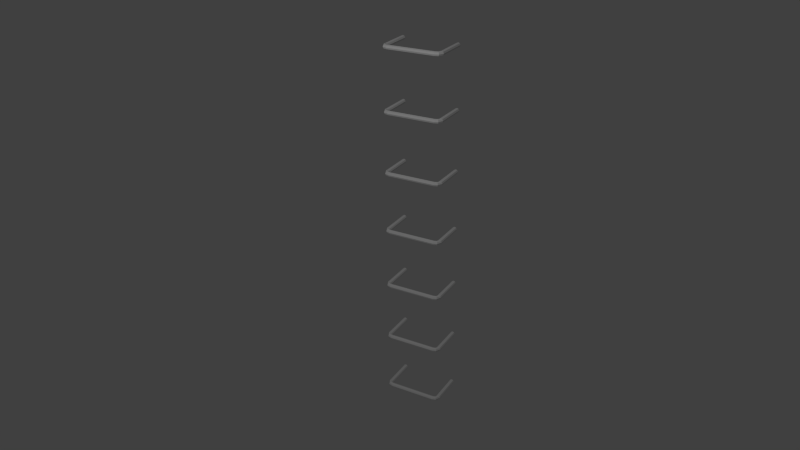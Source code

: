 # Source: leiter1_zumBearbeiten_.blend  (saved by Blender 2.70.0; exported with 4.5.12 LTS)
import bpy
from mathutils import Matrix  # noqa: F401  (used for matrix-valued properties, if any)

bpy.ops.wm.read_factory_settings(use_empty=True)
scene = bpy.context.scene
scene.name = 'Scene'

# ---- collections
col_collection_1 = bpy.data.collections.new('Collection 1'); scene.collection.children.link(col_collection_1)

# ---- world
world_world = bpy.data.worlds.new('World'); scene.world = world_world
world_world.color = (0.05088, 0.05088, 0.05088)
world_world.use_sun_shadow = False
world_world.sun_shadow_jitter_overblur = 0.0
world_world.cycles.sampling_method = 'MANUAL'
world_world.cycles.sample_map_resolution = 256
world_world.light_settings.ao_factor = 0.2075

# ---- cameras
cam_camera = bpy.data.cameras.new('Camera')
cam_camera.clip_end = 100.0
cam_camera.lens = 35.0
cam_camera.sensor_width = 32.0
cam_camera.sensor_height = 18.0
cam_camera.ortho_scale = 7.314
cam_camera.dof.focus_distance = 0.0
cam_camera.dof.aperture_fstop = 128.0

# ---- lights
light_lamp = bpy.data.lights.new('Lamp', 'POINT')
light_lamp.transmission_factor = 0.0
light_lamp.cutoff_distance = 30.0
light_lamp.energy = 100.0
light_lamp.shadow_buffer_clip_start = 1.001
light_lamp.shadow_soft_size = 0.1
light_lamp.shadow_maximum_resolution = 0.006
light_lamp.use_absolute_resolution = True
light_lamp.cycles.use_multiple_importance_sampling = False

# ---- meshes
me_cylinder_002 = bpy.data.meshes.new('Cylinder.002')
me_cylinder_002.from_pydata([(-2.691e-06, 1.0, 0.0), (-2.691e-06, 1.0, 0.7862), (0.7071, 0.7071, 0.0), (0.7071, 0.7071, 0.7862), (1.0, -4.371e-08, 0.0), (1.0, -4.371e-08, 0.7862), (0.7071, -0.7071, 0.0), (0.7071, -0.7071, 0.7862), (-2.778e-06, -1.0, 0.0), (-2.778e-06, -1.0, 0.7862), (-0.7071, -0.7071, 0.0), (-0.7071, -0.7071, 0.7862), (-1.0, 1.192e-08, 0.0), (-1.0, 1.192e-08, 0.7862), (-0.7071, 0.7071, 0.0), (-0.7071, 0.7071, 0.7862), (-2.063e-06, 1.239, 0.8361), (0.7071, 1.002, 0.8486), (1.0, 0.4317, 0.8788), (0.7071, -0.139, 0.909), (-1.076e-06, -0.3754, 0.9215), (-0.7071, -0.139, 0.909), (-1.0, 0.4317, 0.8788), (-0.7071, 1.002, 0.8486), (-1.818e-06, 1.797, 0.8549), (0.7071, 1.796, 0.8761), (1.0, 1.794, 0.9272), (0.7071, 1.792, 0.9783), (-8.579e-08, 1.791, 0.9995), (-0.7071, 1.792, 0.9783), (-1.0, 1.794, 0.9272), (-0.7071, 1.796, 0.8761), (-1.165e-05, 16.45, 0.8567), (0.7071, 16.45, 0.8779), (1.0, 16.45, 0.929), (0.7071, 16.45, 0.9801), (-9.915e-06, 16.44, 1.001), (-0.7071, 16.45, 0.9801), (-1.0, 16.45, 0.929), (-0.7071, 16.45, 0.8779)], [], [(0, 1, 3, 2), (2, 3, 5, 4), (4, 5, 7, 6), (6, 7, 9, 8), (8, 9, 11, 10), (10, 11, 13, 12), (1, 15, 23, 16), (14, 15, 1, 0), (12, 13, 15, 14), (16, 23, 31, 24), (15, 13, 22, 23), (13, 11, 21, 22), (11, 9, 20, 21), (9, 7, 19, 20), (7, 5, 18, 19), (5, 3, 17, 18), (3, 1, 16, 17), (24, 31, 39, 32), (23, 22, 30, 31), (22, 21, 29, 30), (21, 20, 28, 29), (20, 19, 27, 28), (19, 18, 26, 27), (18, 17, 25, 26), (17, 16, 24, 25), (31, 30, 38, 39), (30, 29, 37, 38), (29, 28, 36, 37), (28, 27, 35, 36), (27, 26, 34, 35), (26, 25, 33, 34), (25, 24, 32, 33)])
me_cylinder_002.use_remesh_preserve_volume = False
me_cylinder_002.use_remesh_preserve_attributes = False
me_cylinder_002.use_mirror_vertex_groups = False
me_cylinder_002.update()

# ---- objects
ob_cylinder = bpy.data.objects.new('Cylinder', me_cylinder_002)
ob_lamp = bpy.data.objects.new('Lamp', light_lamp)
ob_camera = bpy.data.objects.new('Camera', cam_camera)

# ---- transforms, parenting, visibility, modifiers, constraints
ob_cylinder.location = (0.7558, -0.005341, 4.094)
ob_cylinder.rotation_euler = (0.0, 1.571, 0.0)
ob_cylinder.scale = (0.01815, 0.01815, 0.2511)
ob_cylinder.lineart.crease_threshold = 0.0
_m = ob_cylinder.modifiers.new('Mirror', 'MIRROR')
_m.use_axis = (False, False, True)
_m.use_clip = True
_m = ob_cylinder.modifiers.new('Array', 'ARRAY')
_m.count = 7
_m.constant_offset_displace = (0.0, 0.0, 0.0)
_m.relative_offset_displace = (13.9, 0.0, 0.0)
ob_lamp.location = (1.121, -3.107, 5.904)
ob_lamp.rotation_euler = (0.6503, 0.05522, 1.866)
ob_lamp.lock_rotations_4d = False
ob_lamp.empty_display_type = 'ARROWS'
ob_lamp.color = (0.0, 0.0, 0.0, 0.0)
ob_lamp.lineart.crease_threshold = 0.0
ob_camera.location = (3.777, -5.419, 5.776)
ob_camera.rotation_euler = (1.109, 0.01082, 0.5186)
ob_camera.scale = (0.4057, 0.4057, 0.4057)
ob_camera.lock_rotations_4d = False
ob_camera.empty_display_type = 'ARROWS'
ob_camera.color = (0.0, 0.0, 0.0, 0.0)
ob_camera.display_type = 'WIRE'
ob_camera.lineart.crease_threshold = 0.0

# ---- collection membership
col_collection_1.objects.link(ob_cylinder)
col_collection_1.objects.link(ob_lamp)
col_collection_1.objects.link(ob_camera)

# ---- scene / render settings (as saved in the file)
scene.camera = ob_camera
scene.frame_start = 1; scene.frame_end = 250; scene.frame_set(1)
scene.render.engine = 'BLENDER_EEVEE_NEXT'
scene.render.dither_intensity = 0.0
scene.cycles.use_denoising = False
scene.cycles.samples = 10
scene.cycles.sampling_pattern = 'TABULATED_SOBOL'
scene.cycles.light_sampling_threshold = 0.0
scene.cycles.use_adaptive_sampling = False
scene.cycles.use_light_tree = False
scene.cycles.blur_glossy = 0.0
scene.cycles.volume_bounces = 1
scene.cycles.pixel_filter_type = 'GAUSSIAN'
scene.cycles.sample_clamp_indirect = 0.0
scene.view_settings.view_transform = 'Standard'
bpy.context.view_layer.update()
